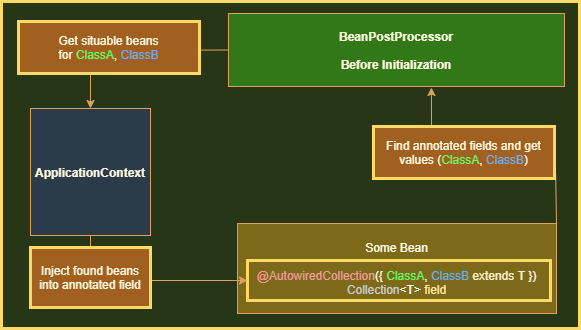

The diagram above was exported from draw.io. Its source (the exported page's mxGraphModel, read from the mxfile embedded in the PNG):
<mxGraphModel dx="828" dy="462" grid="0" gridSize="10" guides="1" tooltips="1" connect="1" arrows="1" fold="1" page="1" pageScale="1" pageWidth="827" pageHeight="1169" background="#283618" math="0" shadow="0">
  <root>
    <mxCell id="0" />
    <mxCell id="1" parent="0" />
    <mxCell id="l1rFJjFTKeOxP_tLp8A0-6" value="&lt;b&gt;BeanPostProcessor&lt;br&gt;&lt;/b&gt;&lt;br&gt;&lt;b&gt;Before Initialization&lt;/b&gt;" style="rounded=0;whiteSpace=wrap;html=1;sketch=0;strokeColor=#DDA15E;fontColor=#FEFAE0;fillColor=#327819;" vertex="1" parent="1">
      <mxGeometry x="229" y="15" width="336" height="73" as="geometry" />
    </mxCell>
    <mxCell id="l1rFJjFTKeOxP_tLp8A0-7" value="&lt;b&gt;ApplicationContext&lt;/b&gt;" style="rounded=0;whiteSpace=wrap;html=1;sketch=0;strokeColor=#DDA15E;fontColor=#FEFAE0;fillColor=#2C3B4A;" vertex="1" parent="1">
      <mxGeometry x="31" y="110" width="120" height="127" as="geometry" />
    </mxCell>
    <mxCell id="l1rFJjFTKeOxP_tLp8A0-8" value="Some Bean&lt;br&gt;&lt;br&gt;&lt;font color=&quot;#ff9999&quot;&gt;@&lt;/font&gt;&lt;font color=&quot;#f19c99&quot;&gt;AutowiredCollection&lt;/font&gt;({ &lt;font color=&quot;#66ff66&quot;&gt;ClassA&lt;/font&gt;, &lt;font color=&quot;#66b2ff&quot;&gt;ClassB &lt;/font&gt;&lt;font color=&quot;#fff2cc&quot;&gt;extends T&lt;/font&gt;&lt;font color=&quot;#66b2ff&quot;&gt;&amp;nbsp;&lt;/font&gt;})&lt;br&gt;&lt;font color=&quot;#cccccc&quot;&gt;Collection&lt;/font&gt;&amp;lt;T&amp;gt; &lt;font color=&quot;#ffe599&quot;&gt;field&lt;/font&gt;" style="rounded=0;whiteSpace=wrap;html=1;sketch=0;strokeColor=#DDA15E;fontColor=#FEFAE0;fillColor=#7D691A;" vertex="1" parent="1">
      <mxGeometry x="238" y="225" width="319" height="90" as="geometry" />
    </mxCell>
    <mxCell id="l1rFJjFTKeOxP_tLp8A0-10" value="" style="endArrow=classic;html=1;strokeColor=#DDA15E;fillColor=#BC6C25;fontColor=#FEFAE0;exitX=1;exitY=0;exitDx=0;exitDy=0;entryX=0.604;entryY=1.014;entryDx=0;entryDy=0;entryPerimeter=0;" edge="1" parent="1" source="l1rFJjFTKeOxP_tLp8A0-8" target="l1rFJjFTKeOxP_tLp8A0-6">
      <mxGeometry width="50" height="50" relative="1" as="geometry">
        <mxPoint x="387" y="209" as="sourcePoint" />
        <mxPoint x="556" y="153" as="targetPoint" />
        <Array as="points">
          <mxPoint x="556" y="166" />
          <mxPoint x="432" y="166" />
        </Array>
      </mxGeometry>
    </mxCell>
    <mxCell id="l1rFJjFTKeOxP_tLp8A0-13" value="" style="rounded=0;whiteSpace=wrap;html=1;sketch=0;fontColor=#FEFAE0;fillColor=none;strokeWidth=3;strokeColor=#FFD966;" vertex="1" parent="1">
      <mxGeometry x="248" y="262" width="303" height="40" as="geometry" />
    </mxCell>
    <mxCell id="l1rFJjFTKeOxP_tLp8A0-15" value="Find annotated fields and get values (&lt;font color=&quot;#66ff66&quot;&gt;ClassA&lt;/font&gt;,&amp;nbsp;&lt;font color=&quot;#66b2ff&quot;&gt;ClassB&lt;/font&gt;)" style="rounded=0;whiteSpace=wrap;html=1;sketch=0;strokeColor=#FFD966;strokeWidth=3;fontColor=#FEFAE0;fillColor=#A16020;" vertex="1" parent="1">
      <mxGeometry x="374" y="128" width="181" height="52" as="geometry" />
    </mxCell>
    <mxCell id="l1rFJjFTKeOxP_tLp8A0-16" value="" style="endArrow=classic;html=1;strokeColor=#DDA15E;fillColor=#BC6C25;fontColor=#FEFAE0;entryX=0.5;entryY=0;entryDx=0;entryDy=0;exitX=0;exitY=0.5;exitDx=0;exitDy=0;" edge="1" parent="1" source="l1rFJjFTKeOxP_tLp8A0-6" target="l1rFJjFTKeOxP_tLp8A0-7">
      <mxGeometry width="50" height="50" relative="1" as="geometry">
        <mxPoint x="387" y="174" as="sourcePoint" />
        <mxPoint x="437" y="124" as="targetPoint" />
        <Array as="points">
          <mxPoint x="91" y="52" />
        </Array>
      </mxGeometry>
    </mxCell>
    <mxCell id="l1rFJjFTKeOxP_tLp8A0-17" value="Get situable beans for&amp;nbsp;&lt;font color=&quot;#66ff66&quot;&gt;ClassA&lt;/font&gt;,&amp;nbsp;&lt;font color=&quot;#66b2ff&quot;&gt;ClassB&lt;/font&gt;" style="rounded=0;whiteSpace=wrap;html=1;sketch=0;strokeColor=#FFD966;strokeWidth=3;fontColor=#FEFAE0;fillColor=#A16020;" vertex="1" parent="1">
      <mxGeometry x="19" y="23" width="181" height="52" as="geometry" />
    </mxCell>
    <mxCell id="l1rFJjFTKeOxP_tLp8A0-18" value="" style="endArrow=classic;html=1;strokeColor=#DDA15E;fillColor=#BC6C25;fontColor=#FEFAE0;exitX=0.5;exitY=1;exitDx=0;exitDy=0;entryX=0;entryY=0.5;entryDx=0;entryDy=0;" edge="1" parent="1" source="l1rFJjFTKeOxP_tLp8A0-7" target="l1rFJjFTKeOxP_tLp8A0-13">
      <mxGeometry width="50" height="50" relative="1" as="geometry">
        <mxPoint x="387" y="174" as="sourcePoint" />
        <mxPoint x="437" y="124" as="targetPoint" />
        <Array as="points">
          <mxPoint x="91" y="282" />
        </Array>
      </mxGeometry>
    </mxCell>
    <mxCell id="l1rFJjFTKeOxP_tLp8A0-19" value="Inject found beans into annotated field" style="rounded=0;whiteSpace=wrap;html=1;sketch=0;strokeColor=#FFD966;strokeWidth=3;fillColor=#A16020;fontColor=#FEFAE0;" vertex="1" parent="1">
      <mxGeometry x="31" y="249" width="120" height="60" as="geometry" />
    </mxCell>
    <mxCell id="l1rFJjFTKeOxP_tLp8A0-21" value="" style="rounded=0;whiteSpace=wrap;html=1;sketch=0;strokeColor=#FFD966;strokeWidth=3;fontColor=#FEFAE0;fillColor=none;" vertex="1" parent="1">
      <mxGeometry x="2" y="3" width="578" height="327" as="geometry" />
    </mxCell>
  </root>
</mxGraphModel>